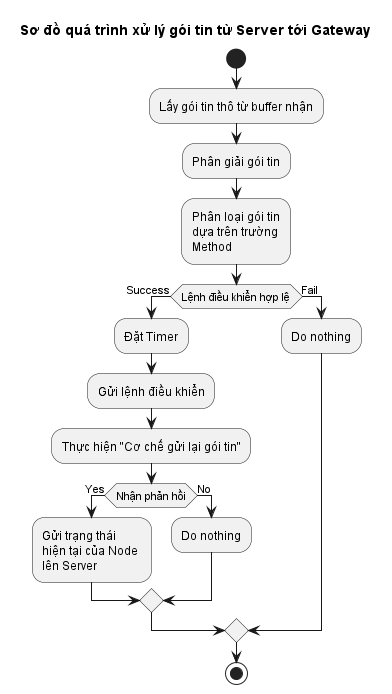

The diagram above was rendered by PlantUML. Its source (embedded in the PNG):
@startuml gateway_server
title Sơ đồ quá trình xử lý gói tin từ Server tới Gateway

start
    :Lấy gói tin thô từ buffer nhận;
    :Phân giải gói tin;
    :Phân loại gói tin 
    dựa trên trường 
    Method;

    if (Lệnh điều khiển hợp lệ) then (Success)
        :Đặt Timer;
        :Gửi lệnh điều khiển;
        :Thực hiện "Cơ chế gửi lại gói tin";

        if (Nhận phản hồi) then (Yes)
            :Gửi trạng thái 
            hiện tại của Node 
            lên Server;
        else (No)
            :Do nothing;
        endif
    else (Fail)
        :Do nothing;
    endif
stop
@enduml